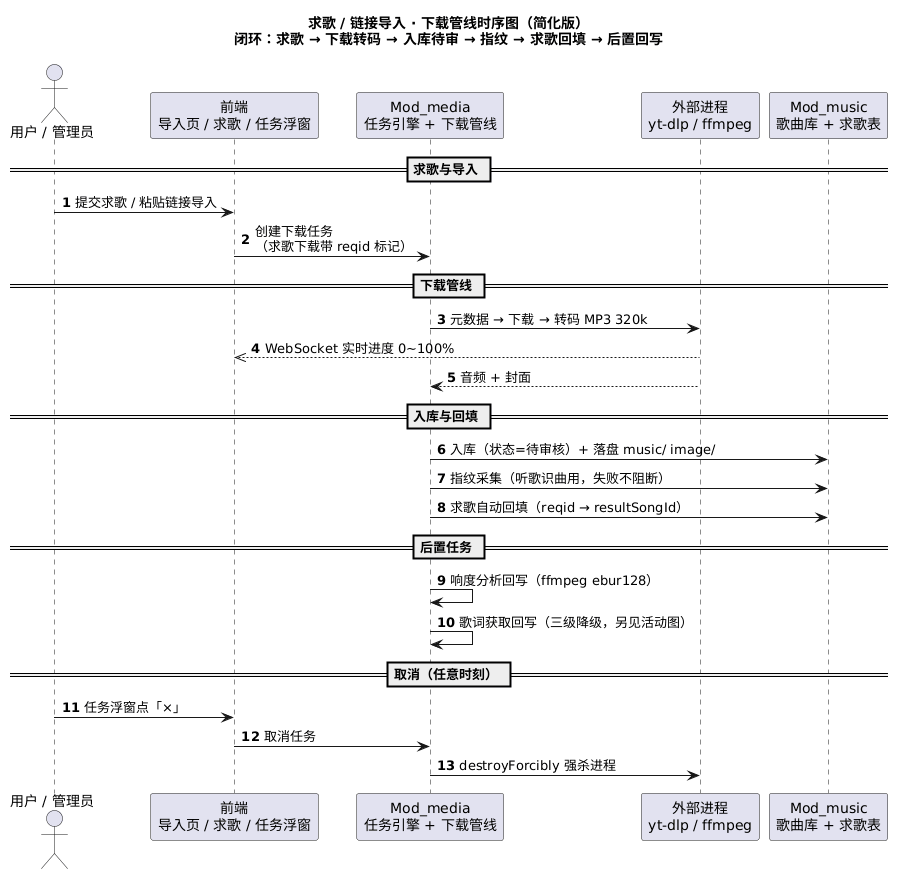

The diagram above was rendered by PlantUML. Its source (embedded in the PNG):
@startuml 05-求歌下载管线时序图
' =====================================================================
' 求歌/导入 下载管线时序图（简化版）：闭环主干
' 贴入 CodeArts Snap / 任意 PlantUML 渲染器即可生成图片
' =====================================================================
autonumber
skinparam responseMessageBelowArrow true

title 求歌 / 链接导入 · 下载管线时序图（简化版）\n闭环：求歌 → 下载转码 → 入库待审 → 指纹 → 求歌回填 → 后置回写

actor "用户 / 管理员" as U
participant "前端\n导入页 / 求歌 / 任务浮窗" as FE
participant "Mod_media\n任务引擎 + 下载管线" as M
participant "外部进程\nyt-dlp / ffmpeg" as EXT
participant "Mod_music\n歌曲库 + 求歌表" as DB

== 求歌与导入 ==
U -> FE : 提交求歌 / 粘贴链接导入
FE -> M : 创建下载任务\n（求歌下载带 reqid 标记）

== 下载管线 ==
M -> EXT : 元数据 → 下载 → 转码 MP3 320k
EXT -->> FE : WebSocket 实时进度 0~100%
EXT --> M : 音频 + 封面

== 入库与回填 ==
M -> DB : 入库（状态=待审核）+ 落盘 music/ image/
M -> DB : 指纹采集（听歌识曲用，失败不阻断）
M -> DB : 求歌自动回填（reqid → resultSongId）

== 后置任务 ==
M -> M : 响度分析回写（ffmpeg ebur128）
M -> M : 歌词获取回写（三级降级，另见活动图）

== 取消（任意时刻） ==
U -> FE : 任务浮窗点「×」
FE -> M : 取消任务
M -> EXT : destroyForcibly 强杀进程
@enduml